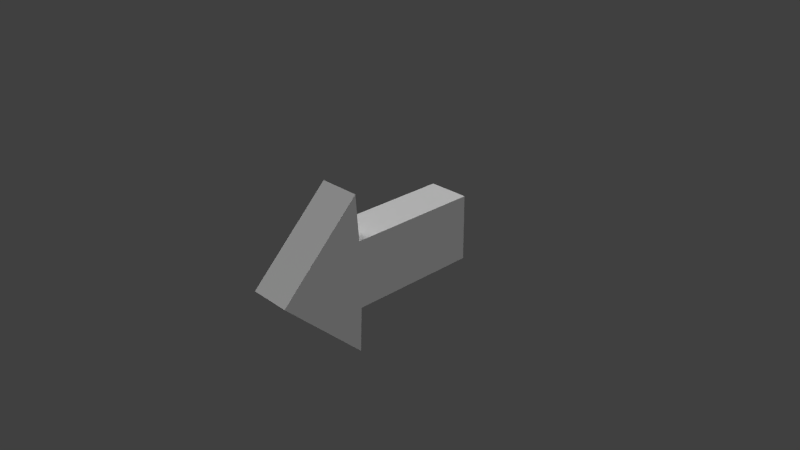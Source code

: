 # Source: arrow.blend  (saved by Blender 2.76.0; exported with 4.5.12 LTS)
import bpy
from mathutils import Matrix  # noqa: F401  (used for matrix-valued properties, if any)

bpy.ops.wm.read_factory_settings(use_empty=True)
scene = bpy.context.scene
scene.name = 'Scene'

# ---- collections
col_collection_1 = bpy.data.collections.new('Collection 1'); scene.collection.children.link(col_collection_1)

# ---- materials (node trees are filled in below, after node groups)
mat_arrow = bpy.data.materials.new('arrow')
mat_arrow.alpha_threshold = 0.0
mat_arrow.use_transparent_shadow = False
mat_arrow.roughness = 0.5

# ---- material node trees

# ---- world
world_world = bpy.data.worlds.new('World'); scene.world = world_world
world_world.color = (0.05088, 0.05088, 0.05088)
world_world.use_sun_shadow = False
world_world.sun_shadow_jitter_overblur = 0.0
world_world.cycles.sampling_method = 'MANUAL'
world_world.cycles.sample_map_resolution = 256

# ---- cameras
cam_camera = bpy.data.cameras.new('Camera')
cam_camera.clip_end = 100.0
cam_camera.lens = 35.0
cam_camera.sensor_width = 32.0
cam_camera.sensor_height = 18.0
cam_camera.ortho_scale = 7.314
cam_camera.dof.focus_distance = 0.0
cam_camera.dof.aperture_fstop = 128.0

# ---- lights
light_sun_002 = bpy.data.lights.new('Sun.002', 'SUN')
light_sun_002.transmission_factor = 0.0
light_sun_002.angle = 0.1993
light_sun_002.energy = 1.0
light_sun_002.shadow_buffer_clip_start = 0.5
light_sun_002.shadow_soft_size = 0.1
light_sun_002.shadow_cascade_max_distance = 1000.0
light_sun_002.cycles.use_multiple_importance_sampling = False
light_sun_001 = bpy.data.lights.new('Sun.001', 'SUN')
light_sun_001.transmission_factor = 0.0
light_sun_001.angle = 0.1993
light_sun_001.energy = 1.0
light_sun_001.shadow_buffer_clip_start = 0.5
light_sun_001.shadow_soft_size = 0.1
light_sun_001.shadow_cascade_max_distance = 1000.0
light_sun_001.cycles.use_multiple_importance_sampling = False
light_sun = bpy.data.lights.new('Sun', 'SUN')
light_sun.transmission_factor = 0.0
light_sun.angle = 0.1993
light_sun.energy = 1.0
light_sun.shadow_buffer_clip_start = 0.5
light_sun.shadow_soft_size = 0.1
light_sun.shadow_cascade_max_distance = 1000.0
light_sun.cycles.use_multiple_importance_sampling = False
light_lamp = bpy.data.lights.new('Lamp', 'POINT')
light_lamp.transmission_factor = 0.0
light_lamp.cutoff_distance = 30.0
light_lamp.energy = 100.0
light_lamp.shadow_buffer_clip_start = 1.001
light_lamp.shadow_soft_size = 0.1
light_lamp.shadow_maximum_resolution = 0.006
light_lamp.use_absolute_resolution = True
light_lamp.cycles.use_multiple_importance_sampling = False

# ---- meshes
me_cube = bpy.data.meshes.new('Cube')
me_cube.from_pydata([(-0.2949, -0.4815, -0.4702), (-0.2949, -0.4815, 0.4702), (-0.2949, 1.379, -0.4702), (-0.2949, 1.379, 0.4702), (0.2949, -0.4815, -0.4702), (0.2949, -0.4815, 0.4702), (0.2949, 1.379, -0.4702), (0.2949, 1.379, 0.4702), (0.2949, -1.638, 0.0), (-0.2949, -1.638, 0.0), (0.2949, -0.5162, -1.103), (0.2949, -0.5162, 1.103), (-0.2949, -0.5162, 1.103), (-0.2949, -0.5162, -1.103)], [], [(1, 3, 2, 0), (3, 7, 6, 2), (7, 5, 4, 6), (5, 1, 12, 11), (0, 2, 6, 4), (5, 7, 3, 1), (4, 5, 11, 10), (13, 10, 8, 9), (12, 13, 9), (0, 4, 10, 13), (1, 0, 13, 12), (11, 12, 9, 8), (10, 11, 8)])
_uv = me_cube.uv_layers.new(name='UVMap')
_uv.uv.foreach_set('vector', [0.2678, 0.4078, 0.0001542, 0.1354, 0.1378, 0.0001542, 0.4055, 0.2725, 0.208, 0.5098, 0.208, 0.6402, 0.0001542, 0.6402, 0.0001542, 0.5098, 0.6318, 0.0001542, 0.8817, 0.2544, 0.7532, 0.3807, 0.5033, 0.1264, 0.5033, 0.7156, 0.5793, 0.7156, 0.5793, 0.7972, 0.5033, 0.7972, 0.5796, 0.7156, 0.5796, 0.476, 0.6556, 0.476, 0.6556, 0.7156, 0.5033, 0.7156, 0.5033, 0.476, 0.5793, 0.476, 0.5793, 0.7156, 0.7532, 0.3807, 0.8817, 0.2544, 0.9728, 0.1743, 0.6714, 0.4704, 0.5796, 0.7972, 0.6556, 0.7972, 0.6556, 0.9998, 0.5796, 0.9998, 0.1802, 0.5039, 0.503, 0.1867, 0.503, 0.5095, 0.5796, 0.7156, 0.6556, 0.7156, 0.6556, 0.7972, 0.5796, 0.7972, 0.2678, 0.4078, 0.4055, 0.2725, 0.503, 0.1867, 0.1802, 0.5039, 0.5033, 0.7972, 0.5793, 0.7972, 0.5793, 0.9998, 0.5033, 0.9998, 0.6714, 0.4704, 0.9728, 0.1743, 0.9728, 0.4757])
me_cube.materials.append(mat_arrow)
me_cube.use_remesh_preserve_volume = False
me_cube.use_remesh_preserve_attributes = False
me_cube.use_mirror_vertex_groups = False
me_cube.update()

# ---- objects
ob_cube = bpy.data.objects.new('Cube', me_cube)
ob_sun_002 = bpy.data.objects.new('Sun.002', light_sun_002)
ob_sun_001 = bpy.data.objects.new('Sun.001', light_sun_001)
ob_sun = bpy.data.objects.new('Sun', light_sun)
ob_lamp = bpy.data.objects.new('Lamp', light_lamp)
ob_camera = bpy.data.objects.new('Camera', cam_camera)

# ---- transforms, parenting, visibility, modifiers, constraints
ob_cube.location = (0.0, 0.0, 0.0)
ob_cube.lineart.crease_threshold = 0.0
ob_sun_002.location = (1.382, 4.33, -2.549)
ob_sun_002.rotation_euler = (2.493, -0.1349, -3.564)
ob_sun_002.lineart.crease_threshold = 0.0
ob_sun_001.location = (1.748, 3.381, 1.158)
ob_sun_001.rotation_euler = (0.3594, -0.6527, -2.337)
ob_sun_001.lineart.crease_threshold = 0.0
ob_sun.location = (1.167, -2.369, 0.4621)
ob_sun.rotation_euler = (0.3594, -0.6527, -0.2518)
ob_sun.lineart.crease_threshold = 0.0
ob_lamp.location = (4.076, -14.74, -0.5844)
ob_lamp.rotation_euler = (0.6503, 0.05522, 1.866)
ob_lamp.lock_rotations_4d = False
ob_lamp.empty_display_type = 'ARROWS'
ob_lamp.color = (0.0, 0.0, 0.0, 0.0)
ob_lamp.lineart.crease_threshold = 0.0
ob_camera.location = (7.481, -6.508, 5.344)
ob_camera.rotation_euler = (1.109, 0.01082, 0.8149)
ob_camera.lock_rotations_4d = False
ob_camera.empty_display_type = 'ARROWS'
ob_camera.color = (0.0, 0.0, 0.0, 0.0)
ob_camera.display_type = 'WIRE'
ob_camera.lineart.crease_threshold = 0.0

# ---- collection membership
col_collection_1.objects.link(ob_cube)
col_collection_1.objects.link(ob_sun_002)
col_collection_1.objects.link(ob_sun_001)
col_collection_1.objects.link(ob_sun)
col_collection_1.objects.link(ob_lamp)
col_collection_1.objects.link(ob_camera)

# ---- scene / render settings (as saved in the file)
scene.camera = ob_camera
scene.frame_start = 1; scene.frame_end = 534; scene.frame_set(35)
scene.render.engine = 'BLENDER_EEVEE_NEXT'
scene.render.resolution_percentage = 50
scene.render.dither_intensity = 0.0
scene.cycles.use_denoising = False
scene.cycles.samples = 10
scene.cycles.sampling_pattern = 'TABULATED_SOBOL'
scene.cycles.light_sampling_threshold = 0.0
scene.cycles.use_adaptive_sampling = False
scene.cycles.use_light_tree = False
scene.cycles.blur_glossy = 0.0
scene.cycles.pixel_filter_type = 'GAUSSIAN'
scene.cycles.sample_clamp_indirect = 0.0
scene.view_settings.view_transform = 'Standard'
bpy.context.view_layer.update()
